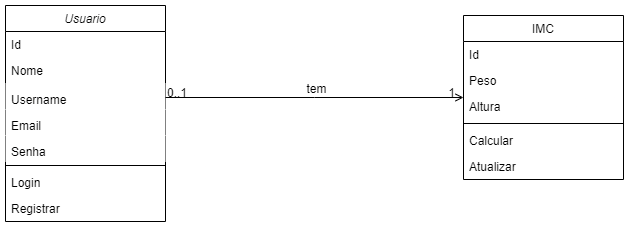

The diagram above was exported from draw.io. Its source (the exported page's mxGraphModel, read from the mxfile embedded in the PNG):
<mxGraphModel dx="1050" dy="577" grid="1" gridSize="10" guides="1" tooltips="1" connect="1" arrows="1" fold="1" page="1" pageScale="1" pageWidth="827" pageHeight="1169" math="0" shadow="0">
  <root>
    <mxCell id="WIyWlLk6GJQsqaUBKTNV-0" />
    <mxCell id="WIyWlLk6GJQsqaUBKTNV-1" parent="WIyWlLk6GJQsqaUBKTNV-0" />
    <mxCell id="zkfFHV4jXpPFQw0GAbJ--0" value="Usuario" style="swimlane;fontStyle=2;align=center;verticalAlign=top;childLayout=stackLayout;horizontal=1;startSize=26;horizontalStack=0;resizeParent=1;resizeLast=0;collapsible=1;marginBottom=0;rounded=0;shadow=0;strokeWidth=1;" parent="WIyWlLk6GJQsqaUBKTNV-1" vertex="1">
      <mxGeometry x="50" y="110" width="160" height="216" as="geometry">
        <mxRectangle x="230" y="140" width="160" height="26" as="alternateBounds" />
      </mxGeometry>
    </mxCell>
    <mxCell id="zkfFHV4jXpPFQw0GAbJ--1" value="Id" style="text;align=left;verticalAlign=top;spacingLeft=4;spacingRight=4;overflow=hidden;rotatable=0;points=[[0,0.5],[1,0.5]];portConstraint=eastwest;" parent="zkfFHV4jXpPFQw0GAbJ--0" vertex="1">
      <mxGeometry y="26" width="160" height="26" as="geometry" />
    </mxCell>
    <mxCell id="zkfFHV4jXpPFQw0GAbJ--2" value="Nome" style="text;align=left;verticalAlign=top;spacingLeft=4;spacingRight=4;overflow=hidden;rotatable=0;points=[[0,0.5],[1,0.5]];portConstraint=eastwest;rounded=0;shadow=0;html=0;" parent="zkfFHV4jXpPFQw0GAbJ--0" vertex="1">
      <mxGeometry y="52" width="160" height="26" as="geometry" />
    </mxCell>
    <mxCell id="zkfFHV4jXpPFQw0GAbJ--3" value="Username" style="text;align=left;verticalAlign=bottom;spacingLeft=4;spacingRight=4;overflow=hidden;rotatable=0;points=[[0,0.5],[1,0.5]];portConstraint=eastwest;rounded=0;shadow=0;html=0;fillColor=default;" parent="zkfFHV4jXpPFQw0GAbJ--0" vertex="1">
      <mxGeometry y="78" width="160" height="26" as="geometry" />
    </mxCell>
    <mxCell id="fHE1CHfPL0H6ccJXaVdG-1" value="Email" style="text;align=left;verticalAlign=bottom;spacingLeft=4;spacingRight=4;overflow=hidden;rotatable=0;points=[[0,0.5],[1,0.5]];portConstraint=eastwest;rounded=0;shadow=0;html=0;fillColor=default;" parent="zkfFHV4jXpPFQw0GAbJ--0" vertex="1">
      <mxGeometry y="104" width="160" height="26" as="geometry" />
    </mxCell>
    <mxCell id="fHE1CHfPL0H6ccJXaVdG-0" value="Senha" style="text;align=left;verticalAlign=bottom;spacingLeft=4;spacingRight=4;overflow=hidden;rotatable=0;points=[[0,0.5],[1,0.5]];portConstraint=eastwest;rounded=0;shadow=0;html=0;fillColor=default;" parent="zkfFHV4jXpPFQw0GAbJ--0" vertex="1">
      <mxGeometry y="130" width="160" height="26" as="geometry" />
    </mxCell>
    <mxCell id="zkfFHV4jXpPFQw0GAbJ--4" value="" style="line;html=1;strokeWidth=1;align=left;verticalAlign=middle;spacingTop=-1;spacingLeft=3;spacingRight=3;rotatable=0;labelPosition=right;points=[];portConstraint=eastwest;" parent="zkfFHV4jXpPFQw0GAbJ--0" vertex="1">
      <mxGeometry y="156" width="160" height="8" as="geometry" />
    </mxCell>
    <mxCell id="zkfFHV4jXpPFQw0GAbJ--5" value="Login" style="text;align=left;verticalAlign=top;spacingLeft=4;spacingRight=4;overflow=hidden;rotatable=0;points=[[0,0.5],[1,0.5]];portConstraint=eastwest;" parent="zkfFHV4jXpPFQw0GAbJ--0" vertex="1">
      <mxGeometry y="164" width="160" height="26" as="geometry" />
    </mxCell>
    <mxCell id="fHE1CHfPL0H6ccJXaVdG-2" value="Registrar" style="text;align=left;verticalAlign=top;spacingLeft=4;spacingRight=4;overflow=hidden;rotatable=0;points=[[0,0.5],[1,0.5]];portConstraint=eastwest;" parent="zkfFHV4jXpPFQw0GAbJ--0" vertex="1">
      <mxGeometry y="190" width="160" height="26" as="geometry" />
    </mxCell>
    <mxCell id="zkfFHV4jXpPFQw0GAbJ--17" value="IMC" style="swimlane;fontStyle=0;align=center;verticalAlign=top;childLayout=stackLayout;horizontal=1;startSize=26;horizontalStack=0;resizeParent=1;resizeLast=0;collapsible=1;marginBottom=0;rounded=0;shadow=0;strokeWidth=1;" parent="WIyWlLk6GJQsqaUBKTNV-1" vertex="1">
      <mxGeometry x="508" y="120" width="160" height="164" as="geometry">
        <mxRectangle x="550" y="140" width="160" height="26" as="alternateBounds" />
      </mxGeometry>
    </mxCell>
    <mxCell id="zkfFHV4jXpPFQw0GAbJ--18" value="Id" style="text;align=left;verticalAlign=top;spacingLeft=4;spacingRight=4;overflow=hidden;rotatable=0;points=[[0,0.5],[1,0.5]];portConstraint=eastwest;" parent="zkfFHV4jXpPFQw0GAbJ--17" vertex="1">
      <mxGeometry y="26" width="160" height="26" as="geometry" />
    </mxCell>
    <mxCell id="zkfFHV4jXpPFQw0GAbJ--19" value="Peso" style="text;align=left;verticalAlign=top;spacingLeft=4;spacingRight=4;overflow=hidden;rotatable=0;points=[[0,0.5],[1,0.5]];portConstraint=eastwest;rounded=0;shadow=0;html=0;" parent="zkfFHV4jXpPFQw0GAbJ--17" vertex="1">
      <mxGeometry y="52" width="160" height="26" as="geometry" />
    </mxCell>
    <mxCell id="zkfFHV4jXpPFQw0GAbJ--20" value="Altura" style="text;align=left;verticalAlign=top;spacingLeft=4;spacingRight=4;overflow=hidden;rotatable=0;points=[[0,0.5],[1,0.5]];portConstraint=eastwest;rounded=0;shadow=0;html=0;" parent="zkfFHV4jXpPFQw0GAbJ--17" vertex="1">
      <mxGeometry y="78" width="160" height="26" as="geometry" />
    </mxCell>
    <mxCell id="zkfFHV4jXpPFQw0GAbJ--23" value="" style="line;html=1;strokeWidth=1;align=left;verticalAlign=middle;spacingTop=-1;spacingLeft=3;spacingRight=3;rotatable=0;labelPosition=right;points=[];portConstraint=eastwest;" parent="zkfFHV4jXpPFQw0GAbJ--17" vertex="1">
      <mxGeometry y="104" width="160" height="8" as="geometry" />
    </mxCell>
    <mxCell id="zkfFHV4jXpPFQw0GAbJ--24" value="Calcular" style="text;align=left;verticalAlign=top;spacingLeft=4;spacingRight=4;overflow=hidden;rotatable=0;points=[[0,0.5],[1,0.5]];portConstraint=eastwest;" parent="zkfFHV4jXpPFQw0GAbJ--17" vertex="1">
      <mxGeometry y="112" width="160" height="26" as="geometry" />
    </mxCell>
    <mxCell id="zkfFHV4jXpPFQw0GAbJ--25" value="Atualizar" style="text;align=left;verticalAlign=top;spacingLeft=4;spacingRight=4;overflow=hidden;rotatable=0;points=[[0,0.5],[1,0.5]];portConstraint=eastwest;" parent="zkfFHV4jXpPFQw0GAbJ--17" vertex="1">
      <mxGeometry y="138" width="160" height="26" as="geometry" />
    </mxCell>
    <mxCell id="zkfFHV4jXpPFQw0GAbJ--26" value="" style="endArrow=open;shadow=0;strokeWidth=1;rounded=0;endFill=1;edgeStyle=elbowEdgeStyle;elbow=vertical;" parent="WIyWlLk6GJQsqaUBKTNV-1" source="zkfFHV4jXpPFQw0GAbJ--0" target="zkfFHV4jXpPFQw0GAbJ--17" edge="1">
      <mxGeometry x="0.5" y="41" relative="1" as="geometry">
        <mxPoint x="380" y="192" as="sourcePoint" />
        <mxPoint x="540" y="192" as="targetPoint" />
        <mxPoint x="-40" y="32" as="offset" />
      </mxGeometry>
    </mxCell>
    <mxCell id="zkfFHV4jXpPFQw0GAbJ--27" value="0..1" style="resizable=0;align=left;verticalAlign=bottom;labelBackgroundColor=none;fontSize=12;" parent="zkfFHV4jXpPFQw0GAbJ--26" connectable="0" vertex="1">
      <mxGeometry x="-1" relative="1" as="geometry">
        <mxPoint y="4" as="offset" />
      </mxGeometry>
    </mxCell>
    <mxCell id="zkfFHV4jXpPFQw0GAbJ--28" value="1" style="resizable=0;align=right;verticalAlign=bottom;labelBackgroundColor=none;fontSize=12;" parent="zkfFHV4jXpPFQw0GAbJ--26" connectable="0" vertex="1">
      <mxGeometry x="1" relative="1" as="geometry">
        <mxPoint x="-7" y="4" as="offset" />
      </mxGeometry>
    </mxCell>
    <mxCell id="zkfFHV4jXpPFQw0GAbJ--29" value="tem" style="text;html=1;resizable=0;points=[];;align=center;verticalAlign=middle;labelBackgroundColor=none;rounded=0;shadow=0;strokeWidth=1;fontSize=12;" parent="zkfFHV4jXpPFQw0GAbJ--26" vertex="1" connectable="0">
      <mxGeometry x="0.5" y="49" relative="1" as="geometry">
        <mxPoint x="-74" y="40" as="offset" />
      </mxGeometry>
    </mxCell>
  </root>
</mxGraphModel>